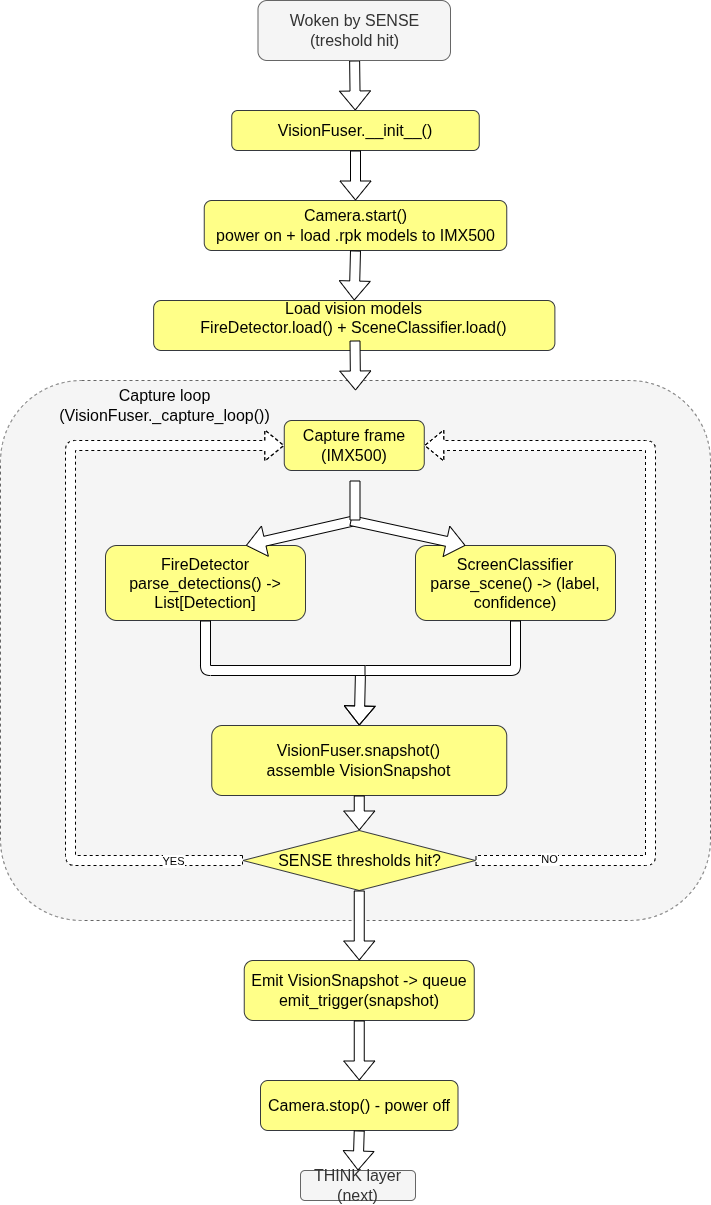

The diagram above was exported from draw.io. Its source (the exported page's mxGraphModel, read from the mxfile embedded in the PNG):
<mxGraphModel dx="953" dy="15" grid="1" gridSize="10" guides="1" tooltips="1" connect="1" arrows="1" fold="1" page="1" pageScale="1" pageWidth="850" pageHeight="1100" math="0" shadow="0">
  <root>
    <mxCell id="0" />
    <mxCell id="1" parent="0" />
    <mxCell id="2" value="" style="rounded=1;whiteSpace=wrap;html=1;dashed=1;fillColor=#f5f5f5;fontColor=#333333;strokeColor=#666666;" parent="1" vertex="1">
      <mxGeometry x="1340" y="1620" width="710" height="540" as="geometry" />
    </mxCell>
    <mxCell id="3" value="" style="edgeStyle=none;html=1;shape=flexArrow;fillColor=default;" parent="1" source="4" target="5" edge="1">
      <mxGeometry relative="1" as="geometry" />
    </mxCell>
    <mxCell id="4" value="&lt;font style=&quot;font-size: 16px;&quot;&gt;Woken by SENSE&lt;/font&gt;&lt;div&gt;&lt;font style=&quot;font-size: 16px;&quot;&gt;(treshold hit)&lt;/font&gt;&lt;/div&gt;" style="rounded=1;whiteSpace=wrap;html=1;fillColor=#f5f5f5;strokeColor=#666666;fontColor=#333333;" parent="1" vertex="1">
      <mxGeometry x="1597.5" y="1240" width="192.5" height="60" as="geometry" />
    </mxCell>
    <mxCell id="5" value="&lt;font style=&quot;font-size: 16px;&quot;&gt;VisionFuser.__init__()&lt;/font&gt;" style="rounded=1;whiteSpace=wrap;html=1;fillColor=#ffff88;strokeColor=#36393d;" parent="1" vertex="1">
      <mxGeometry x="1571.25" y="1350" width="247.5" height="40" as="geometry" />
    </mxCell>
    <mxCell id="6" value="&lt;font style=&quot;font-size: 16px;&quot;&gt;Camera.start()&lt;/font&gt;&lt;div&gt;&lt;font style=&quot;font-size: 16px;&quot;&gt;power on + load .rpk models to IMX500&lt;/font&gt;&lt;/div&gt;" style="rounded=1;whiteSpace=wrap;html=1;fillColor=#ffff88;strokeColor=#36393d;" parent="1" vertex="1">
      <mxGeometry x="1543.75" y="1440" width="302.5" height="50" as="geometry" />
    </mxCell>
    <mxCell id="7" value="&lt;font style=&quot;font-size: 16px;&quot;&gt;Load vision models&lt;/font&gt;&lt;div&gt;&lt;font style=&quot;font-size: 16px;&quot; color=&quot;#000000&quot;&gt;FireDetector.load() + SceneClassifier.load()&lt;br&gt;&lt;/font&gt;&lt;div&gt;&lt;br&gt;&lt;/div&gt;&lt;/div&gt;" style="rounded=1;whiteSpace=wrap;html=1;fillColor=#ffff88;strokeColor=#36393d;" parent="1" vertex="1">
      <mxGeometry x="1493.13" y="1540" width="401.25" height="50" as="geometry" />
    </mxCell>
    <mxCell id="8" value="" style="endArrow=classic;html=1;entryX=0.5;entryY=0;entryDx=0;entryDy=0;exitX=0.5;exitY=1;exitDx=0;exitDy=0;shape=flexArrow;fillColor=default;" parent="1" source="5" target="6" edge="1">
      <mxGeometry width="50" height="50" relative="1" as="geometry">
        <mxPoint x="1692" y="1350" as="sourcePoint" />
        <mxPoint x="1692.5" y="1390" as="targetPoint" />
      </mxGeometry>
    </mxCell>
    <mxCell id="9" value="" style="endArrow=classic;html=1;exitX=0.5;exitY=1;exitDx=0;exitDy=0;entryX=0.5;entryY=0;entryDx=0;entryDy=0;shape=flexArrow;fillColor=default;" parent="1" source="6" target="7" edge="1">
      <mxGeometry width="50" height="50" relative="1" as="geometry">
        <mxPoint x="1692" y="1440" as="sourcePoint" />
        <mxPoint x="1691.255" y="1450" as="targetPoint" />
      </mxGeometry>
    </mxCell>
    <mxCell id="10" value="" style="endArrow=classic;html=1;exitX=0.532;exitY=0.968;exitDx=0;exitDy=0;exitPerimeter=0;shape=flexArrow;fillColor=default;" parent="1" edge="1">
      <mxGeometry width="50" height="50" relative="1" as="geometry">
        <mxPoint x="1694.5" y="1580" as="sourcePoint" />
        <mxPoint x="1695" y="1630" as="targetPoint" />
      </mxGeometry>
    </mxCell>
    <mxCell id="11" value="&lt;font style=&quot;font-size: 16px;&quot;&gt;Capture frame (IMX500)&lt;/font&gt;" style="rounded=1;whiteSpace=wrap;html=1;fillColor=#ffff88;strokeColor=#36393d;" parent="1" vertex="1">
      <mxGeometry x="1623.76" y="1660" width="140" height="50" as="geometry" />
    </mxCell>
    <mxCell id="12" value="&lt;font style=&quot;font-size: 16px;&quot;&gt;FireDetector&lt;/font&gt;&lt;div&gt;&lt;font style=&quot;font-size: 16px;&quot;&gt;parse_detections() -&amp;gt; List[Detection]&lt;/font&gt;&lt;/div&gt;" style="rounded=1;whiteSpace=wrap;html=1;fillColor=#ffff88;strokeColor=#36393d;" parent="1" vertex="1">
      <mxGeometry x="1445" y="1785" width="200" height="75" as="geometry" />
    </mxCell>
    <mxCell id="13" value="&lt;font style=&quot;font-size: 16px;&quot;&gt;ScreenClassifier&lt;/font&gt;&lt;div&gt;&lt;font style=&quot;font-size: 16px;&quot;&gt;parse_scene() -&amp;gt; (label, confidence)&lt;/font&gt;&lt;/div&gt;" style="rounded=1;whiteSpace=wrap;html=1;fillColor=#ffff88;strokeColor=#36393d;" parent="1" vertex="1">
      <mxGeometry x="1755" y="1785" width="200" height="75" as="geometry" />
    </mxCell>
    <mxCell id="14" value="" style="endArrow=classic;html=1;entryX=0.702;entryY=0;entryDx=0;entryDy=0;entryPerimeter=0;shape=flexArrow;fillColor=default;" parent="1" target="12" edge="1">
      <mxGeometry width="50" height="50" relative="1" as="geometry">
        <mxPoint x="1695" y="1760" as="sourcePoint" />
        <mxPoint x="1565" y="1760" as="targetPoint" />
      </mxGeometry>
    </mxCell>
    <mxCell id="15" value="" style="endArrow=classic;html=1;entryX=0.25;entryY=0;entryDx=0;entryDy=0;shape=flexArrow;fillColor=default;" parent="1" target="13" edge="1">
      <mxGeometry width="50" height="50" relative="1" as="geometry">
        <mxPoint x="1690" y="1760" as="sourcePoint" />
        <mxPoint x="1825" y="1760" as="targetPoint" />
      </mxGeometry>
    </mxCell>
    <mxCell id="16" value="" style="endArrow=classic;html=1;entryX=0.5;entryY=0;entryDx=0;entryDy=0;shape=flexArrow;fillColor=default;exitX=0.5;exitY=1;exitDx=0;exitDy=0;" parent="1" target="19" edge="1" source="13">
      <mxGeometry width="50" height="50" relative="1" as="geometry">
        <mxPoint x="1825" y="1845" as="sourcePoint" />
        <mxPoint x="1675" y="1950" as="targetPoint" />
        <Array as="points">
          <mxPoint x="1855" y="1910" />
          <mxPoint x="1700" y="1910" />
        </Array>
      </mxGeometry>
    </mxCell>
    <mxCell id="17" value="" style="endArrow=none;html=1;shape=flexArrow;fillColor=default;" parent="1" edge="1">
      <mxGeometry width="50" height="50" relative="1" as="geometry">
        <mxPoint x="1694.5" y="1720" as="sourcePoint" />
        <mxPoint x="1694.5" y="1760" as="targetPoint" />
      </mxGeometry>
    </mxCell>
    <mxCell id="18" value="" style="endArrow=none;html=1;entryX=0.5;entryY=1;entryDx=0;entryDy=0;shape=flexArrow;fillColor=default;" parent="1" edge="1" target="12">
      <mxGeometry width="50" height="50" relative="1" as="geometry">
        <mxPoint x="1705" y="1910" as="sourcePoint" />
        <mxPoint x="1545" y="1840" as="targetPoint" />
        <Array as="points">
          <mxPoint x="1545" y="1910" />
        </Array>
      </mxGeometry>
    </mxCell>
    <mxCell id="19" value="&lt;font style=&quot;font-size: 16px;&quot;&gt;VisionFuser.snapshot()&lt;/font&gt;&lt;div&gt;&lt;font style=&quot;font-size: 16px;&quot;&gt;assemble VisionSnapshot&lt;/font&gt;&lt;/div&gt;" style="rounded=1;whiteSpace=wrap;html=1;fillColor=#ffff88;strokeColor=#36393d;" parent="1" vertex="1">
      <mxGeometry x="1551.25" y="1965" width="295" height="70" as="geometry" />
    </mxCell>
    <mxCell id="20" value="&lt;font style=&quot;font-size: 16px;&quot;&gt;SENSE thresholds hit?&lt;/font&gt;" style="rhombus;whiteSpace=wrap;html=1;fillColor=#ffff88;strokeColor=#36393d;" parent="1" vertex="1">
      <mxGeometry x="1582.5" y="2070" width="232.5" height="60" as="geometry" />
    </mxCell>
    <mxCell id="21" value="" style="endArrow=classic;html=1;entryX=0.5;entryY=0;entryDx=0;entryDy=0;exitX=0.5;exitY=1;exitDx=0;exitDy=0;shape=flexArrow;fillColor=default;" parent="1" source="19" target="20" edge="1">
      <mxGeometry width="50" height="50" relative="1" as="geometry">
        <mxPoint x="1678" y="1990" as="sourcePoint" />
        <mxPoint x="1677" y="2030" as="targetPoint" />
      </mxGeometry>
    </mxCell>
    <mxCell id="22" value="" style="endArrow=classic;html=1;exitX=0;exitY=0.5;exitDx=0;exitDy=0;entryX=0;entryY=0.5;entryDx=0;entryDy=0;dashed=1;shape=flexArrow;fillColor=default;" parent="1" source="20" target="11" edge="1">
      <mxGeometry width="50" height="50" relative="1" as="geometry">
        <mxPoint x="1385" y="2080" as="sourcePoint" />
        <mxPoint x="1385" y="1680" as="targetPoint" />
        <Array as="points">
          <mxPoint x="1410" y="2100" />
          <mxPoint x="1410" y="1685" />
        </Array>
      </mxGeometry>
    </mxCell>
    <mxCell id="23" value="YES" style="edgeLabel;html=1;align=center;verticalAlign=middle;resizable=0;points=[];" parent="22" vertex="1" connectable="0">
      <mxGeometry x="-0.8247" relative="1" as="geometry">
        <mxPoint as="offset" />
      </mxGeometry>
    </mxCell>
    <mxCell id="24" value="" style="endArrow=classic;html=1;exitX=1;exitY=0.5;exitDx=0;exitDy=0;dashed=1;entryX=1;entryY=0.5;entryDx=0;entryDy=0;shape=flexArrow;fillColor=default;" parent="1" source="20" target="11" edge="1">
      <mxGeometry width="50" height="50" relative="1" as="geometry">
        <mxPoint x="1745" y="2060" as="sourcePoint" />
        <mxPoint x="1845" y="1690" as="targetPoint" />
        <Array as="points">
          <mxPoint x="1990" y="2100" />
          <mxPoint x="1990" y="1685" />
        </Array>
      </mxGeometry>
    </mxCell>
    <mxCell id="25" value="NO" style="edgeLabel;html=1;align=center;verticalAlign=middle;resizable=0;points=[];" parent="24" vertex="1" connectable="0">
      <mxGeometry x="-0.8209" y="2" relative="1" as="geometry">
        <mxPoint as="offset" />
      </mxGeometry>
    </mxCell>
    <mxCell id="26" value="&lt;font style=&quot;font-size: 16px;&quot;&gt;Emit VisionSnapshot -&amp;gt; queue&lt;/font&gt;&lt;div&gt;&lt;font style=&quot;font-size: 16px;&quot;&gt;emit_trigger(snapshot)&lt;/font&gt;&lt;/div&gt;" style="rounded=1;whiteSpace=wrap;html=1;fillColor=#ffff88;strokeColor=#36393d;" parent="1" vertex="1">
      <mxGeometry x="1583.75" y="2200" width="230" height="60" as="geometry" />
    </mxCell>
    <mxCell id="27" value="" style="endArrow=classic;html=1;entryX=0.5;entryY=0;entryDx=0;entryDy=0;exitX=0.5;exitY=1;exitDx=0;exitDy=0;shape=flexArrow;fillColor=default;" parent="1" source="20" target="26" edge="1">
      <mxGeometry width="50" height="50" relative="1" as="geometry">
        <mxPoint x="1675" y="2090" as="sourcePoint" />
        <mxPoint x="1675" y="2130" as="targetPoint" />
      </mxGeometry>
    </mxCell>
    <mxCell id="28" value="&lt;font style=&quot;font-size: 16px;&quot;&gt;Camera.stop() - power off&lt;/font&gt;" style="rounded=1;whiteSpace=wrap;html=1;fillColor=#ffff88;strokeColor=#36393d;" parent="1" vertex="1">
      <mxGeometry x="1600" y="2320" width="197.5" height="50" as="geometry" />
    </mxCell>
    <mxCell id="29" value="" style="endArrow=classic;html=1;exitX=0.5;exitY=1;exitDx=0;exitDy=0;entryX=0.5;entryY=0;entryDx=0;entryDy=0;shape=flexArrow;fillColor=default;" parent="1" source="28" target="30" edge="1">
      <mxGeometry width="50" height="50" relative="1" as="geometry">
        <mxPoint x="1693.42" y="2365" as="sourcePoint" />
        <mxPoint x="1693.51" y="2405" as="targetPoint" />
      </mxGeometry>
    </mxCell>
    <mxCell id="30" value="&lt;font style=&quot;font-size: 16px;&quot;&gt;THINK layer (next)&lt;/font&gt;" style="text;html=1;align=center;verticalAlign=middle;whiteSpace=wrap;rounded=1;fillColor=#f5f5f5;fontColor=#333333;strokeColor=#666666;" parent="1" vertex="1">
      <mxGeometry x="1640" y="2410" width="115" height="30" as="geometry" />
    </mxCell>
    <mxCell id="31" value="" style="endArrow=classic;html=1;entryX=0.5;entryY=0;entryDx=0;entryDy=0;exitX=0.5;exitY=1;exitDx=0;exitDy=0;shape=flexArrow;fillColor=default;" parent="1" source="26" target="28" edge="1">
      <mxGeometry width="50" height="50" relative="1" as="geometry">
        <mxPoint x="1675.66" y="2275" as="sourcePoint" />
        <mxPoint x="1675.66" y="2325" as="targetPoint" />
      </mxGeometry>
    </mxCell>
    <mxCell id="32" value="&lt;font style=&quot;font-size: 16px;&quot;&gt;Capture loop (VisionFuser._capture_loop())&lt;/font&gt;" style="text;html=1;align=center;verticalAlign=middle;whiteSpace=wrap;rounded=0;" parent="1" vertex="1">
      <mxGeometry x="1398" y="1630" width="212.5" height="30" as="geometry" />
    </mxCell>
  </root>
</mxGraphModel>